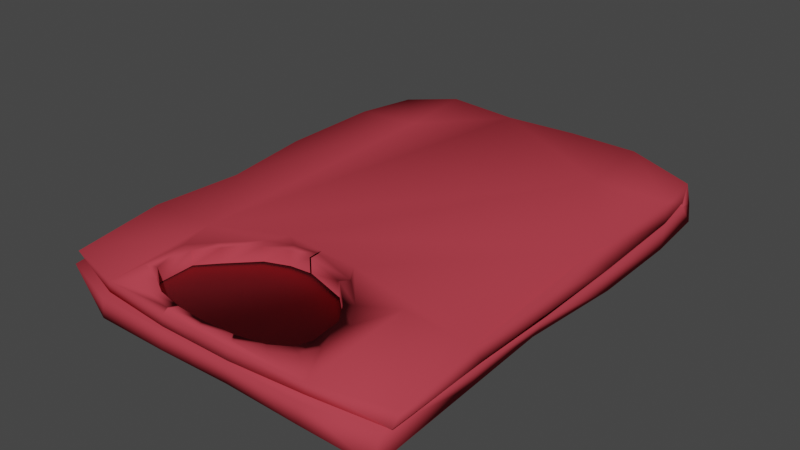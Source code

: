 # Source: t-shirt.blend  (saved by Blender 3.4.6; exported with 4.5.12 LTS)
import bpy
from mathutils import Matrix  # noqa: F401  (used for matrix-valued properties, if any)

bpy.ops.wm.read_factory_settings(use_empty=True)
scene = bpy.context.scene
scene.name = 'Scene'

# ---- collections
col_collection = bpy.data.collections.new('Collection'); scene.collection.children.link(col_collection)

# ---- materials (node trees are filled in below, after node groups)
mat_red_chamise = bpy.data.materials.new('red_chamise')
mat_red_chamise.use_transparent_shadow = False
mat_red_chamise.diffuse_color = (0.4692, 0.04963, 0.06756, 1.0)
mat_red_chamise.roughness = 1.0
mat_red_chamise_dark = bpy.data.materials.new('red_chamise-dark')
mat_red_chamise_dark.use_transparent_shadow = False
mat_red_chamise_dark.diffuse_color = (0.1789, 0.02171, 0.02877, 1.0)
mat_red_chamise_dark.roughness = 1.0

# ---- material node trees
mat_red_chamise.use_nodes = True; mat_red_chamise.node_tree.nodes.clear()
_N = mat_red_chamise.node_tree.nodes; _L = mat_red_chamise.node_tree.links
n0 = _N.new('ShaderNodeBsdfPrincipled'); n0.name = 'Principled BSDF'; n0.location = (0, 300)
n0.distribution = 'GGX'
n0.subsurface_method = 'RANDOM_WALK_SKIN'
n0.inputs[0].default_value = (0.4692, 0.04963, 0.06756, 1.0)
n0.inputs[2].default_value = 1.0
n0.inputs[3].default_value = 1.0
n0.inputs[13].default_value = 0.0
n0.inputs[27].default_value = (0.0, 0.0, 0.0, 1.0)
n0.inputs[28].default_value = 1.0
n1 = _N.new('ShaderNodeOutputMaterial'); n1.name = 'Material Output'; n1.location = (280, 300)
_L.new(n0.outputs[0], n1.inputs[0])
n1.is_active_output = True
mat_red_chamise_dark.use_nodes = True; mat_red_chamise_dark.node_tree.nodes.clear()
_N = mat_red_chamise_dark.node_tree.nodes; _L = mat_red_chamise_dark.node_tree.links
n0 = _N.new('ShaderNodeBsdfPrincipled'); n0.name = 'Principled BSDF'; n0.location = (0, 300)
n0.distribution = 'GGX'
n0.subsurface_method = 'RANDOM_WALK_SKIN'
n0.inputs[0].default_value = (0.1789, 0.02171, 0.02877, 1.0)
n0.inputs[2].default_value = 1.0
n0.inputs[3].default_value = 1.0
n0.inputs[13].default_value = 0.0
n0.inputs[27].default_value = (0.0, 0.0, 0.0, 1.0)
n0.inputs[28].default_value = 1.0
n1 = _N.new('ShaderNodeOutputMaterial'); n1.name = 'Material Output'; n1.location = (280, 300)
_L.new(n0.outputs[0], n1.inputs[0])
n1.is_active_output = True

# ---- world
world_world = bpy.data.worlds.new('World'); scene.world = world_world
world_world.use_nodes = True; world_world.node_tree.nodes.clear()
_N = world_world.node_tree.nodes; _L = world_world.node_tree.links
n0 = _N.new('ShaderNodeOutputWorld'); n0.name = 'World Output'; n0.location = (300, 300)
n1 = _N.new('ShaderNodeBackground'); n1.name = 'Background'; n1.location = (10, 300)
n1.inputs[0].default_value = (0.05088, 0.05088, 0.05088, 1.0)
_L.new(n1.outputs[0], n0.inputs[0])
n0.is_active_output = True
world_world.color = (0.05088, 0.05088, 0.05088)
world_world.use_sun_shadow = False
world_world.sun_shadow_jitter_overblur = 0.0

# ---- meshes
me_chemise_cube = bpy.data.meshes.new('chemise_Cube')
me_chemise_cube.from_pydata([(-0.293, -0.001472, 0.3379), (-0.2971, 0.05301, 0.3442), (0.3113, 0.05591, 0.343), (0.3069, -0.001743, 0.3863), (-0.3001, 0.03297, 0.3506), (-0.305, 0.03851, 0.3343), (0.3125, 0.0404, 0.3609), (0.3043, 0.03959, 0.3735), (-0.1875, 0.003755, 0.3897), (-0.0625, 0.003662, 0.39), (0.05855, 0.001354, 0.3848), (0.1875, 0.00376, 0.39), (-0.1875, 0.05473, 0.3725), (-0.06241, 0.05474, 0.3824), (0.0584, 0.05521, 0.3795), (0.1875, 0.05473, 0.3725), (-0.1875, 0.03517, 0.3866), (-0.0625, 0.0344, 0.3866), (0.0625, 0.0348, 0.3866), (0.1875, 0.03518, 0.3866), (-0.1875, 0.03842, 0.374), (-0.0625, 0.03844, 0.3847), (0.0625, 0.03882, 0.3848), (0.1875, 0.03842, 0.3741), (-0.3048, 0.005, 0.1965), (-0.3117, 0.00434, 0.03932), (-0.3125, 0.004064, -0.1234), (-0.3125, 0.005, -0.2859), (0.2984, 0.04811, -0.3709), (-0.2997, 0.0794, -0.2852), (-0.3125, 0.07048, -0.1204), (-0.2877, 0.07068, 0.04224), (-0.3001, 0.07039, 0.1953), (0.3035, 0.06258, 0.1917), (0.3105, 0.06998, 0.04252), (0.2903, 0.06669, -0.1096), (0.3077, 0.08309, -0.2883), (0.2985, 0.04228, -0.3729), (0.3102, 0.003234, -0.2848), (0.312, 0.003751, -0.1232), (0.293, -0.001307, 0.04232), (0.2994, 0.001793, 0.1921), (-0.3125, 0.04362, 0.1887), (-0.3125, 0.03888, 0.04102), (-0.3125, 0.03606, -0.1208), (-0.3125, 0.04476, -0.2865), (0.2997, 0.04049, -0.3713), (-0.3125, 0.04896, -0.2878), (-0.3125, 0.03956, -0.1215), (-0.3125, 0.04291, 0.04024), (-0.3125, 0.04724, 0.1877), (0.3125, 0.04273, 0.1882), (0.3125, 0.0395, 0.04059), (0.3125, 0.04184, -0.1217), (0.3125, 0.04953, -0.2877), (-0.3033, 0.04064, -0.3761), (0.3125, 0.04541, -0.2864), (0.3125, 0.03775, -0.1209), (0.3125, 0.03587, 0.04135), (0.3125, 0.03941, 0.1892), (-0.1875, 0.07039, 0.1896), (-0.1875, 0.08339, -0.2888), (-0.3026, 0.0423, -0.3781), (-0.06995, 0.07039, 0.138), (-0.3013, 0.04836, -0.3756), (0.0625, 0.07039, 0.1462), (0.2939, 0.07256, -0.3918), (0.1875, 0.07039, 0.1896), (0.1875, 0.08339, -0.2888), (0.2952, 0.03259, -0.4051), (0.3038, 0.008589, -0.3917), (-0.3104, 0.004872, -0.3961), (-0.3066, 0.03085, -0.4134), (-0.2833, 0.07573, -0.3924), (-0.185, 0.008452, -0.4051), (-0.1887, 0.04745, -0.445), (-0.1877, 0.09332, -0.4152), (-0.06439, 0.01444, -0.413), (-0.0625, 0.0356, -0.4461), (-0.06323, 0.08919, -0.4108), (0.06887, 0.005083, -0.4226), (0.0625, 0.0356, -0.4461), (0.0625, 0.09112, -0.4154), (0.1859, 0.009935, -0.4067), (0.1842, 0.04871, -0.4412), (0.1855, 0.09336, -0.4088), (-0.1878, 0.05011, -0.3915), (-0.1879, 0.04218, -0.3955), (-0.1879, 0.03822, -0.3911), (-0.0625, 0.05076, -0.3946), (-0.0625, 0.04837, -0.39), (0.0625, 0.0518, -0.3945), (0.0625, 0.04925, -0.3899), (0.1866, 0.05059, -0.3904), (0.1863, 0.04277, -0.3941), (0.1865, 0.03876, -0.3898), (-0.09016, 0.0694, 0.1708), (-0.06324, 0.0617, 0.3729), (0.08073, 0.06976, 0.1755), (0.05879, 0.06203, 0.3738), (0.08335, 0.06974, 0.1756), (0.1315, 0.06868, 0.2198), (-0.06026, 0.06167, 0.3735), (0.001554, 0.06159, 0.3773), (-0.04543, 0.06952, 0.1535), (-0.001472, 0.06999, 0.1501), (0.1581, 0.06736, 0.2585), (0.1631, 0.06585, 0.3176), (0.1508, 0.06392, 0.3435), (0.1158, 0.06262, 0.363), (0.06337, 0.06203, 0.3736), (-0.1127, 0.06247, 0.363), (-0.1477, 0.06393, 0.3435), (-0.1721, 0.06589, 0.3219), (-0.1725, 0.06742, 0.2519), (-0.1381, 0.06871, 0.2174), (-0.002064, 0.002509, 0.3874), (-0.002092, 0.05497, 0.3809), (-9.109e-05, 0.0346, 0.3866), (-9.084e-05, 0.03863, 0.3847), (-0.003822, 0.07039, 0.1421), (0.002146, 0.009768, -0.4178), (-9.109e-05, 0.0356, -0.4461), (-0.0004585, 0.09015, -0.4131), (-0.004582, 0.06996, 0.1503), (-0.07933, 0.06898, 0.1838), (-0.05564, 0.06221, 0.3616), (0.07102, 0.0693, 0.1878), (0.05172, 0.06249, 0.3624), (0.07332, 0.06928, 0.188), (0.1157, 0.06835, 0.2268), (-0.05303, 0.06218, 0.3621), (0.001361, 0.06211, 0.3654), (-0.03997, 0.06909, 0.1685), (-0.001302, 0.0695, 0.1655), (0.1391, 0.06718, 0.2609), (0.1435, 0.06586, 0.3129), (0.1327, 0.06416, 0.3357), (0.1019, 0.06301, 0.3528), (0.05575, 0.06249, 0.3621), (-0.09913, 0.06289, 0.3528), (-0.1299, 0.06417, 0.3357), (-0.1514, 0.06589, 0.3166), (-0.1518, 0.06724, 0.2551), (-0.1215, 0.06837, 0.2247), (-0.004038, 0.06948, 0.1657), (-0.07933, 0.04398, 0.1838), (-0.05564, 0.03721, 0.3616), (0.07102, 0.0443, 0.1878), (0.05172, 0.03749, 0.3624), (0.07332, 0.04428, 0.188), (0.1157, 0.04335, 0.2268), (-0.05303, 0.03718, 0.3621), (0.001361, 0.03711, 0.3654), (-0.03997, 0.04409, 0.1685), (-0.001302, 0.0445, 0.1655), (0.1391, 0.04218, 0.2609), (0.1435, 0.04086, 0.3129), (0.1327, 0.03916, 0.3357), (0.1019, 0.03801, 0.3528), (0.05575, 0.03749, 0.3621), (-0.09913, 0.03789, 0.3528), (-0.1299, 0.03917, 0.3357), (-0.1514, 0.04089, 0.3166), (-0.1518, 0.04224, 0.2551), (-0.1215, 0.04337, 0.2247), (-0.004038, 0.04448, 0.1657)], [], [(32, 50, 5, 1), (15, 23, 6, 2), (41, 59, 7, 3), (19, 11, 3, 7), (78, 122, 121, 77, 74, 75), (99, 103, 102, 97, 13, 117, 14), (90, 92, 91, 89), (1, 5, 20, 12), (12, 20, 21, 13), (117, 119, 22, 14), (14, 22, 23, 15), (4, 0, 8, 16), (16, 8, 9, 17), (118, 116, 10, 18), (18, 10, 11, 19), (72, 73, 76, 75), (73, 64, 47, 29), (0, 4, 42, 24), (24, 42, 43, 25), (25, 43, 44, 26), (26, 44, 45, 27), (71, 72, 75, 74), (70, 46, 56, 38), (29, 47, 48, 30), (30, 48, 49, 31), (31, 49, 50, 32), (2, 6, 51, 33), (33, 51, 52, 34), (34, 52, 53, 35), (35, 53, 54, 36), (73, 29, 61, 76), (38, 56, 57, 39), (39, 57, 58, 40), (40, 58, 59, 41), (69, 37, 46, 70), (66, 28, 37, 69), (67, 15, 2, 33, 34, 35, 36, 68, 85, 82, 123, 79, 76, 61, 29, 30, 31, 32, 1, 12, 60, 63, 120, 65), (80, 83, 70, 38, 39, 40, 41, 3, 11, 10, 116, 9, 8, 0, 24, 25, 26, 27, 71, 74, 77, 121), (36, 54, 28, 66), (72, 62, 64, 73), (52, 51, 6, 23, 22, 119, 21, 20, 5, 50, 49, 48, 47, 64, 86, 93, 28, 54, 53), (71, 55, 62, 72), (89, 91, 94, 93, 86, 87), (27, 45, 55, 71), (94, 37, 28, 93), (95, 46, 37, 94), (85, 68, 36, 66), (121, 122, 81, 80), (79, 123, 82, 85, 84, 81, 122, 78, 75, 76), (84, 69, 70, 83, 80, 81), (118, 18, 19, 7, 59, 58, 57, 56, 46, 95, 92, 90, 88, 55, 45, 44, 43, 42, 4, 16, 17), (55, 88, 87, 62), (62, 87, 86, 64), (88, 90, 89, 87), (92, 95, 94, 91), (84, 85, 66, 69), (120, 63, 104, 124), (65, 98, 100, 101, 106, 107, 108, 109, 110, 99, 14, 15, 67), (60, 12, 13, 97, 111, 112, 113, 114, 115, 96, 63), (13, 21, 119, 117), (17, 9, 116, 118), (63, 96, 104), (65, 120, 105, 98), (110, 109, 138, 139), (100, 98, 127, 129), (101, 100, 129, 130), (98, 105, 134, 127), (104, 96, 125, 133), (97, 102, 131, 126), (107, 106, 135, 136), (113, 112, 141, 142), (109, 108, 137, 138), (115, 114, 143, 144), (103, 99, 128, 132), (96, 115, 144, 125), (112, 111, 140, 141), (111, 97, 126, 140), (102, 103, 132, 131), (108, 107, 136, 137), (124, 104, 133, 145), (114, 113, 142, 143), (106, 101, 130, 135), (99, 110, 139, 128), (133, 125, 146, 154), (127, 134, 155, 148), (142, 141, 162, 163), (130, 129, 150, 151), (136, 135, 156, 157), (125, 144, 165, 146), (138, 137, 158, 159), (144, 143, 164, 165), (145, 133, 154, 166), (135, 130, 151, 156), (132, 128, 149, 153), (126, 131, 152, 147), (139, 138, 159, 160), (137, 136, 157, 158), (140, 126, 147, 161), (131, 132, 153, 152), (128, 139, 160, 149), (143, 142, 163, 164), (141, 140, 161, 162), (129, 127, 148, 150)])
me_chemise_cube.polygons.foreach_set('use_smooth', [True] * 103)
_uv = me_chemise_cube.uv_layers.new(name='UVMap')
_uv.uv.foreach_set('vector', [0.9802, 0.7671, 1.0, 0.758, 0.988, 0.9333, 0.9753, 0.9452, 0.2, 0.979, 0.2, 0.9809, 0.0, 0.9652, 0.001993, 0.9438, 0.02103, 0.7633, 2.154e-07, 0.7598, 0.01311, 0.9802, 0.008981, 0.9956, 0.2, 0.9959, 0.2, 1.0, 0.008981, 0.9956, 0.01311, 0.9802, 0.6, 0.0, 0.5001, 0.0, 0.4966, 0.03387, 0.603, 0.03958, 0.7959, 0.04909, 0.8019, 0.001287, 0.4059, 0.9806, 0.4975, 0.9847, 0.5964, 0.9803, 0.6012, 0.9795, 0.5999, 0.9909, 0.5033, 0.9891, 0.4066, 0.9874, 0.6, 0.0671, 0.4, 0.06721, 0.4, 0.06176, 0.6, 0.06163, 0.9753, 0.9452, 0.988, 0.9333, 0.8, 0.9809, 0.8, 0.979, 0.8, 0.979, 0.8, 0.9809, 0.6, 0.9937, 0.5999, 0.9909, 0.5033, 0.9891, 0.5001, 0.9937, 0.4, 0.9937, 0.4066, 0.9874, 0.4066, 0.9874, 0.4, 0.9937, 0.2, 0.9809, 0.2, 0.979, 0.9801, 0.9528, 0.9687, 0.9376, 0.8, 0.9996, 0.8, 0.9959, 0.8, 0.9959, 0.8, 0.9996, 0.6, 0.9999, 0.6, 0.9959, 0.5001, 0.9959, 0.5033, 0.9968, 0.4063, 0.9937, 0.4, 0.9959, 0.4, 0.9959, 0.4063, 0.9937, 0.2, 1.0, 0.2, 0.9959, 0.9906, 0.03915, 0.9533, 0.06421, 0.8004, 0.03694, 0.8019, 0.001287, 0.9533, 0.06421, 0.9821, 0.08434, 1.0, 0.1894, 0.9795, 0.1924, 0.9687, 0.9376, 0.9801, 0.9528, 1.0, 0.7593, 0.9876, 0.7685, 0.9876, 0.7685, 1.0, 0.7593, 1.0, 0.5826, 0.9987, 0.5806, 0.9987, 0.5806, 1.0, 0.5826, 1.0, 0.3891, 1.0, 0.386, 1.0, 0.386, 1.0, 0.3891, 1.0, 0.1909, 1.0, 0.1916, 0.9966, 0.05981, 0.9906, 0.03915, 0.8019, 0.001287, 0.7959, 0.04909, 0.01396, 0.06503, 0.02043, 0.08945, 0.0, 0.191, 0.003741, 0.193, 0.9795, 0.1924, 1.0, 0.1894, 1.0, 0.3882, 1.0, 0.3896, 1.0, 0.3896, 1.0, 0.3882, 1.0, 0.5817, 0.9603, 0.5841, 0.9603, 0.5841, 1.0, 0.5817, 1.0, 0.758, 0.9802, 0.7671, 0.001993, 0.9438, 0.0, 0.9652, 0.0, 0.7586, 0.01443, 0.7627, 0.01443, 0.7627, 0.0, 0.7586, 0.0, 0.5821, 0.003191, 0.5844, 0.003191, 0.5844, 0.0, 0.5821, 0.0, 0.388, 0.03559, 0.4024, 0.03559, 0.4024, 0.0, 0.388, 0.0, 0.1894, 0.007746, 0.1887, 0.9533, 0.06421, 0.9795, 0.1924, 0.8, 0.1882, 0.8004, 0.03694, 0.003741, 0.193, 0.0, 0.191, 2.154e-07, 0.389, 0.0008636, 0.3862, 0.0008636, 0.3862, 2.154e-07, 0.389, 2.154e-07, 0.583, 0.03127, 0.5842, 0.03127, 0.5842, 2.154e-07, 0.583, 2.154e-07, 0.7598, 0.02103, 0.7633, 0.02764, 0.04901, 0.02239, 0.08753, 0.02043, 0.08945, 0.01396, 0.06503, 0.02973, 0.06501, 0.02259, 0.09001, 0.02239, 0.08753, 0.02764, 0.04901, 0.2, 0.7603, 0.2, 0.979, 0.001993, 0.9438, 0.01443, 0.7627, 0.003191, 0.5844, 0.03559, 0.4024, 0.007746, 0.1887, 0.2, 0.1882, 0.2031, 0.04466, 0.4, 0.03668, 0.5007, 0.03945, 0.6012, 0.0422, 0.8004, 0.03694, 0.8, 0.1882, 0.9795, 0.1924, 1.0, 0.3896, 0.9603, 0.5841, 0.9802, 0.7671, 0.9753, 0.9452, 0.8, 0.979, 0.8, 0.7603, 0.6119, 0.6985, 0.5061, 0.7035, 0.4, 0.7084, 0.3898, 0.02814, 0.2025, 0.0471, 0.01396, 0.06503, 0.003741, 0.193, 0.0008636, 0.3862, 0.03127, 0.5842, 0.02103, 0.7633, 0.008981, 0.9956, 0.2, 1.0, 0.4063, 0.9937, 0.5033, 0.9968, 0.6, 0.9999, 0.8, 0.9996, 0.9687, 0.9376, 0.9876, 0.7685, 0.9987, 0.5806, 1.0, 0.386, 1.0, 0.1916, 0.9966, 0.05981, 0.7959, 0.04909, 0.603, 0.03958, 0.4966, 0.03387, 0.007746, 0.1887, 0.0, 0.1894, 0.02259, 0.09001, 0.02973, 0.06501, 0.9906, 0.03915, 0.9841, 0.08133, 0.9821, 0.08434, 0.9533, 0.06421, 0.0, 0.5821, 0.0, 0.7586, 0.0, 0.9652, 0.2, 0.9809, 0.4, 0.9937, 0.5001, 0.9937, 0.6, 0.9937, 0.8, 0.9809, 0.988, 0.9333, 1.0, 0.758, 1.0, 0.5817, 1.0, 0.3882, 1.0, 0.1894, 0.9821, 0.08434, 0.8005, 0.06535, 0.2014, 0.06659, 0.02259, 0.09001, 0.0, 0.1894, 0.0, 0.388, 0.9966, 0.05981, 0.9852, 0.08373, 0.9841, 0.08133, 0.9906, 0.03915, 0.6, 0.06163, 0.4, 0.06176, 0.2019, 0.06226, 0.2014, 0.06659, 0.8005, 0.06535, 0.8007, 0.06056, 1.0, 0.1916, 1.0, 0.1909, 0.9852, 0.08373, 0.9966, 0.05981, 0.2019, 0.06226, 0.02239, 0.08753, 0.02259, 0.09001, 0.2014, 0.06659, 0.2016, 0.0673, 0.02043, 0.08945, 0.02239, 0.08753, 0.2019, 0.06226, 0.2031, 0.04466, 0.2, 0.1882, 0.007746, 0.1887, 0.02973, 0.06501, 0.4966, 0.03387, 0.5001, 0.0, 0.4, 0.0, 0.3898, 0.02814, 0.6012, 0.0422, 0.5007, 0.03945, 0.4, 0.03668, 0.2031, 0.04466, 0.2052, 0.005866, 0.4, 0.0, 0.5001, 0.0, 0.6, 0.0, 0.8019, 0.001287, 0.8004, 0.03694, 0.2052, 0.005866, 0.02764, 0.04901, 0.01396, 0.06503, 0.2025, 0.0471, 0.3898, 0.02814, 0.4, 0.0, 0.5001, 0.9959, 0.4, 0.9959, 0.2, 0.9959, 0.01311, 0.9802, 2.154e-07, 0.7598, 2.154e-07, 0.583, 2.154e-07, 0.389, 0.0, 0.191, 0.02043, 0.08945, 0.2016, 0.0673, 0.4, 0.06721, 0.6, 0.0671, 0.8006, 0.06585, 0.9852, 0.08373, 1.0, 0.1909, 1.0, 0.3891, 1.0, 0.5826, 1.0, 0.7593, 0.9801, 0.9528, 0.8, 0.9959, 0.6, 0.9959, 0.9852, 0.08373, 0.8006, 0.06585, 0.8007, 0.06056, 0.9841, 0.08133, 0.9841, 0.08133, 0.8007, 0.06056, 0.8005, 0.06535, 0.9821, 0.08434, 0.8006, 0.06585, 0.6, 0.0671, 0.6, 0.06163, 0.8007, 0.06056, 0.4, 0.06721, 0.2016, 0.0673, 0.2019, 0.06226, 0.4, 0.06176, 0.2052, 0.005866, 0.2031, 0.04466, 0.02973, 0.06501, 0.02764, 0.04901, 0.5061, 0.7035, 0.6119, 0.6985, 0.5727, 0.7171, 0.5073, 0.7133, 0.4, 0.7084, 0.3708, 0.7434, 0.3666, 0.7436, 0.2896, 0.7964, 0.2471, 0.8427, 0.2391, 0.9134, 0.2587, 0.9444, 0.3148, 0.9676, 0.3986, 0.9803, 0.4059, 0.9806, 0.4066, 0.9874, 0.2, 0.979, 0.2, 0.7603, 0.8, 0.7603, 0.8, 0.979, 0.5999, 0.9909, 0.6012, 0.9795, 0.6803, 0.9676, 0.7363, 0.9444, 0.7753, 0.9185, 0.776, 0.8348, 0.7209, 0.7935, 0.6443, 0.7378, 0.6119, 0.6985, 0.5999, 0.9909, 0.6, 0.9937, 0.5001, 0.9937, 0.5033, 0.9891, 0.6, 0.9959, 0.6, 0.9999, 0.5033, 0.9968, 0.5001, 0.9959, 0.6119, 0.6985, 0.6443, 0.7378, 0.5727, 0.7171, 0.4, 0.7084, 0.5061, 0.7035, 0.5024, 0.7131, 0.3708, 0.7434, 0.3986, 0.9803, 0.3148, 0.9676, 0.337, 0.9555, 0.4108, 0.9666, 0.3666, 0.7436, 0.3708, 0.7434, 0.3864, 0.7582, 0.3827, 0.7584, 0.2896, 0.7964, 0.3666, 0.7436, 0.3827, 0.7584, 0.3149, 0.8048, 0.3708, 0.7434, 0.5024, 0.7131, 0.5021, 0.7315, 0.3864, 0.7582, 0.5727, 0.7171, 0.6443, 0.7378, 0.6269, 0.7533, 0.564, 0.7351, 0.6012, 0.9795, 0.5964, 0.9803, 0.5848, 0.9666, 0.589, 0.966, 0.2391, 0.9134, 0.2471, 0.8427, 0.2775, 0.8456, 0.2704, 0.9078, 0.7753, 0.9185, 0.7363, 0.9444, 0.7079, 0.935, 0.7423, 0.9122, 0.3148, 0.9676, 0.2587, 0.9444, 0.2877, 0.935, 0.337, 0.9555, 0.7209, 0.7935, 0.776, 0.8348, 0.7428, 0.8386, 0.6944, 0.8023, 0.4975, 0.9847, 0.4059, 0.9806, 0.4172, 0.9669, 0.4978, 0.9705, 0.6443, 0.7378, 0.7209, 0.7935, 0.6944, 0.8023, 0.6269, 0.7533, 0.7363, 0.9444, 0.6803, 0.9676, 0.6586, 0.9555, 0.7079, 0.935, 0.6803, 0.9676, 0.6012, 0.9795, 0.589, 0.966, 0.6586, 0.9555, 0.5964, 0.9803, 0.4975, 0.9847, 0.4978, 0.9705, 0.5848, 0.9666, 0.2587, 0.9444, 0.2391, 0.9134, 0.2704, 0.9078, 0.2877, 0.935, 0.5073, 0.7133, 0.5727, 0.7171, 0.564, 0.7351, 0.5065, 0.7317, 0.776, 0.8348, 0.7753, 0.9185, 0.7423, 0.9122, 0.7428, 0.8386, 0.2471, 0.8427, 0.2896, 0.7964, 0.3149, 0.8048, 0.2775, 0.8456, 0.4059, 0.9806, 0.3986, 0.9803, 0.4108, 0.9666, 0.4172, 0.9669, 0.564, 0.7351, 0.6269, 0.7533, 0.6269, 0.7533, 0.564, 0.7351, 0.3864, 0.7582, 0.5021, 0.7315, 0.5021, 0.7315, 0.3864, 0.7582, 0.7423, 0.9122, 0.7079, 0.935, 0.7079, 0.935, 0.7423, 0.9122, 0.3149, 0.8048, 0.3827, 0.7584, 0.3827, 0.7584, 0.3149, 0.8048, 0.2704, 0.9078, 0.2775, 0.8456, 0.2775, 0.8456, 0.2704, 0.9078, 0.6269, 0.7533, 0.6944, 0.8023, 0.6944, 0.8023, 0.6269, 0.7533, 0.337, 0.9555, 0.2877, 0.935, 0.2877, 0.935, 0.337, 0.9555, 0.6944, 0.8023, 0.7428, 0.8386, 0.7428, 0.8386, 0.6944, 0.8023, 0.5065, 0.7317, 0.564, 0.7351, 0.564, 0.7351, 0.5065, 0.7317, 0.2775, 0.8456, 0.3149, 0.8048, 0.3149, 0.8048, 0.2775, 0.8456, 0.4978, 0.9705, 0.4172, 0.9669, 0.4172, 0.9669, 0.4978, 0.9705, 0.589, 0.966, 0.5848, 0.9666, 0.5848, 0.9666, 0.589, 0.966, 0.4108, 0.9666, 0.337, 0.9555, 0.337, 0.9555, 0.4108, 0.9666, 0.2877, 0.935, 0.2704, 0.9078, 0.2704, 0.9078, 0.2877, 0.935, 0.6586, 0.9555, 0.589, 0.966, 0.589, 0.966, 0.6586, 0.9555, 0.5848, 0.9666, 0.4978, 0.9705, 0.4978, 0.9705, 0.5848, 0.9666, 0.4172, 0.9669, 0.4108, 0.9666, 0.4108, 0.9666, 0.4172, 0.9669, 0.7428, 0.8386, 0.7423, 0.9122, 0.7423, 0.9122, 0.7428, 0.8386, 0.7079, 0.935, 0.6586, 0.9555, 0.6586, 0.9555, 0.7079, 0.935, 0.3827, 0.7584, 0.3864, 0.7582, 0.3864, 0.7582, 0.3827, 0.7584])
me_chemise_cube.materials.append(mat_red_chamise)
me_chemise_cube.materials.append(mat_red_chamise_dark)
me_chemise_cube.update()
me_chemise_cube.normals_split_custom_set([tuple(v) for v in zip(*[iter([-0.5002, 0.8648, 0.04356, -0.8905, -0.4549, -0.0004299, -0.8091, -0.4544, 0.3726, -0.4794, 0.5694, 0.6678, 0.093, 0.7885, 0.6079, 0.09292, -0.5831, 0.8071, 0.5214, -0.3802, 0.7639, 0.61, 0.7341, 0.2984, 0.592, -0.806, -0.002625, 0.7975, 0.6032, -0.01102, 0.6326, 0.5895, 0.5024, 0.5411, -0.5908, 0.5984, 0.01378, 0.7274, 0.686, 0.00979, -0.6508, 0.7592, 0.5411, -0.5908, 0.5984, 0.6326, 0.5895, 0.5024, -0.02406, -0.1818, -0.983, -0.04625, -0.1442, -0.9885, -0.0626, -0.9293, -0.364, -0.02857, -0.9401, -0.3396, -0.01093, -0.9241, -0.3819, -0.1156, -0.06424, -0.9912, 0.6875, 0.711, 0.1478, 0.5005, 0.7594, 0.4157, 0.4716, 0.7027, 0.5327, -0.05235, 0.8727, -0.4855, -0.03907, 0.5393, 0.8412, 0.007706, 0.441, 0.8975, 0.03938, 0.5898, 0.8066, -0.02991, 0.9607, 0.2759, 0.02456, 0.9566, 0.2904, 0.00727, 0.2554, 0.9668, -0.01435, 0.2611, 0.9652, -0.4794, 0.5694, 0.6678, -0.8091, -0.4544, 0.3726, -0.1335, -0.713, 0.6884, -0.1602, 0.6336, 0.7569, -0.1602, 0.6336, 0.7569, -0.1335, -0.713, 0.6884, -0.02943, -0.6548, 0.7552, -0.03907, 0.5393, 0.8412, 0.007706, 0.441, 0.8975, 0.007601, -0.6335, 0.7737, 0.03717, -0.6201, 0.7836, 0.03938, 0.5898, 0.8066, 0.03938, 0.5898, 0.8066, 0.03717, -0.6201, 0.7836, 0.09292, -0.5831, 0.8071, 0.093, 0.7885, 0.6079, -0.6571, 0.5069, 0.5579, -0.5949, -0.7063, 0.3837, -0.132, -0.6795, 0.7217, -0.139, 0.6497, 0.7474, -0.139, 0.6497, 0.7474, -0.132, -0.6795, 0.7217, 0.003759, -0.6715, 0.741, 0.009669, 0.7229, 0.6909, 0.01529, 0.7025, 0.7115, 0.00838, -0.7024, 0.7117, 0.001686, -0.7249, 0.6888, -0.003461, 0.6964, 0.7177, -0.003461, 0.6964, 0.7177, 0.001686, -0.7249, 0.6888, 0.00979, -0.6508, 0.7592, 0.01378, 0.7274, 0.686, -0.7225, -0.01305, -0.6913, -0.5015, 0.7825, -0.3689, -0.093, 0.8774, -0.4707, -0.1156, -0.06424, -0.9912, -0.5015, 0.7825, -0.3689, -0.9465, -0.1642, 0.2779, -0.8225, -0.5602, -0.09798, -0.6014, 0.7987, -0.02174, -0.5949, -0.7063, 0.3837, -0.6571, 0.5069, 0.5579, -0.7539, 0.656, 0.03659, -0.6499, -0.7596, 0.02656, -0.6499, -0.7596, 0.02656, -0.7539, 0.656, 0.03659, -0.7269, 0.6867, -0.007116, -0.6889, -0.7248, 0.01116, -0.6889, -0.7248, 0.01116, -0.7269, 0.6867, -0.007116, -0.7159, 0.698, 0.01695, -0.7049, -0.7093, -0.0008568, -0.7049, -0.7093, -0.0008568, -0.7159, 0.698, 0.01695, -0.6873, 0.7261, -0.02041, -0.7255, -0.6876, -0.02849, -0.6606, -0.677, -0.3245, -0.7225, -0.01305, -0.6913, -0.1156, -0.06424, -0.9912, -0.01093, -0.9241, -0.3819, 0.6596, -0.6369, -0.3991, 0.769, 0.6391, 0.009251, 0.7065, 0.7066, -0.0397, 0.703, -0.7093, -0.05218, -0.6014, 0.7987, -0.02174, -0.8225, -0.5602, -0.09798, -0.7947, -0.607, -0.004121, -0.6207, 0.7834, 0.03237, -0.6207, 0.7834, 0.03237, -0.7947, -0.607, -0.004121, -0.8616, -0.5061, 0.03787, -0.467, 0.8842, 0.005426, -0.467, 0.8842, 0.005426, -0.8616, -0.5061, 0.03787, -0.8905, -0.4549, -0.0004299, -0.5002, 0.8648, 0.04356, 0.61, 0.7341, 0.2984, 0.5214, -0.3802, 0.7639, 0.7875, -0.6163, 0.007861, 0.616, 0.7871, 0.03205, 0.616, 0.7871, 0.03205, 0.7875, -0.6163, 0.007861, 0.8035, -0.5952, -0.00466, 0.6075, 0.7943, -0.00503, 0.6075, 0.7943, -0.00503, 0.8035, -0.5952, -0.00466, 0.8382, -0.5453, -0.00803, 0.5252, 0.8508, 0.01681, 0.5252, 0.8508, 0.01681, 0.8382, -0.5453, -0.00803, 0.8124, -0.5807, -0.05261, 0.6318, 0.7751, -0.001846, -0.5015, 0.7825, -0.3689, -0.6014, 0.7987, -0.02174, -0.02813, 0.9981, 0.0541, -0.093, 0.8774, -0.4707, 0.703, -0.7093, -0.05218, 0.7065, 0.7066, -0.0397, 0.7601, 0.6486, 0.03954, 0.6596, -0.7516, 0.008588, 0.6596, -0.7516, 0.008588, 0.7601, 0.6486, 0.03954, 0.8218, 0.5697, 0.004787, 0.5344, -0.8452, 0.01026, 0.5344, -0.8452, 0.01026, 0.8218, 0.5697, 0.004787, 0.7975, 0.6032, -0.01102, 0.592, -0.806, -0.002625, 0.6583, -0.03556, -0.7519, 0.7804, 0.342, 0.5235, 0.769, 0.6391, 0.009251, 0.6596, -0.6369, -0.3991, 0.6223, 0.6628, -0.4165, 0.8708, -0.459, 0.1761, 0.7804, 0.342, 0.5235, 0.6583, -0.03556, -0.7519, 0.03804, 0.9974, 0.06163, 0.093, 0.7885, 0.6079, 0.61, 0.7341, 0.2984, 0.616, 0.7871, 0.03205, 0.6075, 0.7943, -0.00503, 0.5252, 0.8508, 0.01681, 0.6318, 0.7751, -0.001846, 0.01854, 0.9982, 0.05655, 0.1031, 0.8751, -0.4728, -0.008964, 0.8834, -0.4685, -0.008724, 0.8867, -0.4622, 0.0136, 0.8947, -0.4465, -0.093, 0.8774, -0.4707, -0.02813, 0.9981, 0.0541, -0.6014, 0.7987, -0.02174, -0.6207, 0.7834, 0.03237, -0.467, 0.8842, 0.005426, -0.5002, 0.8648, 0.04356, -0.4794, 0.5694, 0.6678, -0.1602, 0.6336, 0.7569, -0.02812, 0.9972, 0.06889, -0.004581, 0.9995, 0.02995, -0.0016, 0.9997, 0.02426, 0.005861, 0.9997, 0.02578, 0.01214, -0.8998, -0.4362, 0.0732, -0.8883, -0.4533, 0.6596, -0.6369, -0.3991, 0.703, -0.7093, -0.05218, 0.6596, -0.7516, 0.008588, 0.5344, -0.8452, 0.01026, 0.592, -0.806, -0.002625, 0.5411, -0.5908, 0.5984, 0.00979, -0.6508, 0.7592, 0.001686, -0.7249, 0.6888, 0.00838, -0.7024, 0.7117, 0.003759, -0.6715, 0.741, -0.132, -0.6795, 0.7217, -0.5949, -0.7063, 0.3837, -0.6499, -0.7596, 0.02656, -0.6889, -0.7248, 0.01116, -0.7049, -0.7093, -0.0008568, -0.7255, -0.6876, -0.02849, -0.6606, -0.677, -0.3245, -0.01093, -0.9241, -0.3819, -0.02857, -0.9401, -0.3396, -0.0626, -0.9293, -0.364, 0.6318, 0.7751, -0.001846, 0.8124, -0.5807, -0.05261, 0.8708, -0.459, 0.1761, 0.6223, 0.6628, -0.4165, -0.7225, -0.01305, -0.6913, -0.7385, 0.4597, 0.4933, -0.9465, -0.1642, 0.2779, -0.5015, 0.7825, -0.3689, 0.8035, -0.5952, -0.00466, 0.7875, -0.6163, 0.007861, 0.5214, -0.3802, 0.7639, 0.09292, -0.5831, 0.8071, 0.03717, -0.6201, 0.7836, 0.007601, -0.6335, 0.7737, -0.02943, -0.6548, 0.7552, -0.1335, -0.713, 0.6884, -0.8091, -0.4544, 0.3726, -0.8905, -0.4549, -0.0004299, -0.8616, -0.5061, 0.03787, -0.7947, -0.607, -0.004121, -0.8225, -0.5602, -0.09798, -0.9465, -0.1642, 0.2779, 0.06115, -0.8406, 0.5382, -0.07894, -0.8279, 0.5553, 0.8708, -0.459, 0.1761, 0.8124, -0.5807, -0.05261, 0.8382, -0.5453, -0.00803, -0.6606, -0.677, -0.3245, -0.7432, 0.6561, 0.131, -0.7385, 0.4597, 0.4933, -0.7225, -0.01305, -0.6913, -0.01435, 0.2611, 0.9652, 0.00727, 0.2554, 0.9668, -0.07836, 0.2217, 0.972, -0.07894, -0.8279, 0.5553, 0.06115, -0.8406, 0.5382, 0.05998, 0.2279, 0.9718, -0.7255, -0.6876, -0.02849, -0.6873, 0.7261, -0.02041, -0.7432, 0.6561, 0.131, -0.6606, -0.677, -0.3245, -0.07836, 0.2217, 0.972, 0.7804, 0.342, 0.5235, 0.8708, -0.459, 0.1761, -0.07894, -0.8279, 0.5553, -0.01235, 0.936, 0.3517, 0.769, 0.6391, 0.009251, 0.7804, 0.342, 0.5235, -0.07836, 0.2217, 0.972, 0.1031, 0.8751, -0.4728, 0.01854, 0.9982, 0.05655, 0.6318, 0.7751, -0.001846, 0.6223, 0.6628, -0.4165, -0.0626, -0.9293, -0.364, -0.04625, -0.1442, -0.9885, 0.01126, -0.108, -0.9941, 0.01214, -0.8998, -0.4362, 0.0136, 0.8947, -0.4465, -0.008724, 0.8867, -0.4622, -0.008964, 0.8834, -0.4685, 0.1031, 0.8751, -0.4728, 0.1559, -0.02282, -0.9875, 0.01126, -0.108, -0.9941, -0.04625, -0.1442, -0.9885, -0.02406, -0.1818, -0.983, -0.1156, -0.06424, -0.9912, -0.093, 0.8774, -0.4707, 0.1559, -0.02282, -0.9875, 0.6583, -0.03556, -0.7519, 0.6596, -0.6369, -0.3991, 0.0732, -0.8883, -0.4533, 0.01214, -0.8998, -0.4362, 0.01126, -0.108, -0.9941, 0.01529, 0.7025, 0.7115, -0.003461, 0.6964, 0.7177, 0.01378, 0.7274, 0.686, 0.6326, 0.5895, 0.5024, 0.7975, 0.6032, -0.01102, 0.8218, 0.5697, 0.004787, 0.7601, 0.6486, 0.03954, 0.7065, 0.7066, -0.0397, 0.769, 0.6391, 0.009251, -0.01235, 0.936, 0.3517, 0.02456, 0.9566, 0.2904, -0.02991, 0.9607, 0.2759, 0.001402, 0.947, 0.3211, -0.7432, 0.6561, 0.131, -0.6873, 0.7261, -0.02041, -0.7159, 0.698, 0.01695, -0.7269, 0.6867, -0.007116, -0.7539, 0.656, 0.03659, -0.6571, 0.5069, 0.5579, -0.139, 0.6497, 0.7474, 0.009669, 0.7229, 0.6909, -0.7432, 0.6561, 0.131, 0.001402, 0.947, 0.3211, 0.05998, 0.2279, 0.9718, -0.7385, 0.4597, 0.4933, -0.7385, 0.4597, 0.4933, 0.05998, 0.2279, 0.9718, 0.06115, -0.8406, 0.5382, -0.9465, -0.1642, 0.2779, 0.001402, 0.947, 0.3211, -0.02991, 0.9607, 0.2759, -0.01435, 0.2611, 0.9652, 0.05998, 0.2279, 0.9718, 0.02456, 0.9566, 0.2904, -0.01235, 0.936, 0.3517, -0.07836, 0.2217, 0.972, 0.00727, 0.2554, 0.9668, 0.1559, -0.02282, -0.9875, 0.1031, 0.8751, -0.4728, 0.6223, 0.6628, -0.4165, 0.6583, -0.03556, -0.7519, -0.0016, 0.9997, 0.02426, -0.004581, 0.9995, 0.02995, -0.5284, 0.8457, 0.07511, -0.1235, 0.8777, -0.4631, 0.005861, 0.9997, 0.02578, -0.5912, 0.8053, 0.04372, -0.4614, 0.8278, -0.3193, -0.3545, 0.8476, -0.395, -0.1028, 0.8365, -0.5382, 0.2319, 0.7973, -0.5572, 0.625, 0.695, -0.3555, 0.7711, 0.6229, -0.132, 0.7935, 0.6085, -0.01321, 0.6875, 0.711, 0.1478, 0.03938, 0.5898, 0.8066, 0.093, 0.7885, 0.6079, 0.03804, 0.9974, 0.06163, -0.02812, 0.9972, 0.06889, -0.1602, 0.6336, 0.7569, -0.03907, 0.5393, 0.8412, -0.05235, 0.8727, -0.4855, 0.6356, 0.6176, 0.4632, 0.5121, 0.6397, 0.5733, -0.1236, 0.6499, 0.7499, -0.5275, 0.732, 0.4312, -0.4817, 0.7577, 0.4404, -0.3377, 0.8066, 0.4852, -0.004581, 0.9995, 0.02995, -0.03907, 0.5393, 0.8412, -0.02943, -0.6548, 0.7552, 0.007601, -0.6335, 0.7737, 0.007706, 0.441, 0.8975, 0.009669, 0.7229, 0.6909, 0.003759, -0.6715, 0.741, 0.00838, -0.7024, 0.7117, 0.01529, 0.7025, 0.7115, -0.004581, 0.9995, 0.02995, -0.3377, 0.8066, 0.4852, -0.5284, 0.8457, 0.07511, 0.005861, 0.9997, 0.02578, -0.0016, 0.9997, 0.02426, 0.2668, 0.9037, -0.3348, -0.5912, 0.8053, 0.04372, 0.7935, 0.6085, -0.01321, 0.7711, 0.6229, -0.132, 0.7055, 0.4334, -0.5607, -0.6227, -0.1324, -0.7712, -0.4614, 0.8278, -0.3193, -0.5912, 0.8053, 0.04372, -0.8115, 0.3978, 0.4281, -0.5547, 0.1166, 0.8238, -0.3545, 0.8476, -0.395, -0.4614, 0.8278, -0.3193, -0.5547, 0.1166, 0.8238, -0.8724, 0.06153, 0.4849, -0.5912, 0.8053, 0.04372, 0.2668, 0.9037, -0.3348, 0.2545, 0.9352, 0.2463, -0.8115, 0.3978, 0.4281, -0.5284, 0.8457, 0.07511, -0.3377, 0.8066, 0.4852, -0.2809, 0.6828, 0.6745, 0.316, 0.1433, 0.9379, -0.05235, 0.8727, -0.4855, 0.4716, 0.7027, 0.5327, 0.6052, 0.6832, -0.4087, 0.5684, 0.02126, -0.8225, 0.2319, 0.7973, -0.5572, -0.1028, 0.8365, -0.5382, -0.6259, 0.5942, -0.5052, -0.9888, 0.03955, -0.1437, -0.1236, 0.6499, 0.7499, 0.5121, 0.6397, 0.5733, 0.8697, 0.4288, 0.2446, 0.9867, 0.09174, -0.1342, 0.7711, 0.6229, -0.132, 0.625, 0.695, -0.3555, 0.349, 0.5647, -0.7479, 0.7055, 0.4334, -0.5607, -0.4817, 0.7577, 0.4404, -0.5275, 0.732, 0.4312, -0.0873, 0.7413, 0.6655, 0.8736, 0.05394, 0.4836, 0.5005, 0.7594, 0.4157, 0.6875, 0.711, 0.1478, 0.6921, 0.5066, -0.5142, -0.008295, 0.2308, -0.973, -0.3377, 0.8066, 0.4852, -0.4817, 0.7577, 0.4404, 0.8736, 0.05394, 0.4836, -0.2809, 0.6828, 0.6745, 0.5121, 0.6397, 0.5733, 0.6356, 0.6176, 0.4632, 0.8915, 0.4456, 0.08117, 0.8697, 0.4288, 0.2446, 0.6356, 0.6176, 0.4632, -0.05235, 0.8727, -0.4855, 0.5684, 0.02126, -0.8225, 0.8915, 0.4456, 0.08117, 0.4716, 0.7027, 0.5327, 0.5005, 0.7594, 0.4157, -0.008295, 0.2308, -0.973, 0.6052, 0.6832, -0.4087, 0.625, 0.695, -0.3555, 0.2319, 0.7973, -0.5572, -0.9888, 0.03955, -0.1437, 0.349, 0.5647, -0.7479, -0.1235, 0.8777, -0.4631, -0.5284, 0.8457, 0.07511, 0.316, 0.1433, 0.9379, -0.1718, 0.9811, 0.08947, -0.5275, 0.732, 0.4312, -0.1236, 0.6499, 0.7499, 0.9867, 0.09174, -0.1342, -0.0873, 0.7413, 0.6655, -0.1028, 0.8365, -0.5382, -0.3545, 0.8476, -0.395, -0.8724, 0.06153, 0.4849, -0.6259, 0.5942, -0.5052, 0.6875, 0.711, 0.1478, 0.7935, 0.6085, -0.01321, -0.6227, -0.1324, -0.7712, 0.6921, 0.5066, -0.5142, 0.316, 0.1433, 0.9379, -0.2809, 0.6828, 0.6745, 0.4893, 0.481, 0.7275, 0.1899, 0.5031, 0.8431, -0.8115, 0.3978, 0.4281, 0.2545, 0.9352, 0.2463, -0.08224, 0.414, 0.9065, -0.1474, 0.6311, 0.7616, 0.9867, 0.09174, -0.1342, 0.8697, 0.4288, 0.2446, 0.4295, 0.7005, -0.57, 0.733, 0.5753, -0.3628, -0.8724, 0.06153, 0.4849, -0.5547, 0.1166, 0.8238, -0.3406, 0.5472, 0.7646, -0.6292, 0.5705, 0.5279, -0.9888, 0.03955, -0.1437, -0.6259, 0.5942, -0.5052, -0.792, 0.5533, 0.2581, -0.7961, 0.5843, -0.1573, -0.2809, 0.6828, 0.6745, 0.8736, 0.05394, 0.4836, 0.5808, 0.5823, 0.5689, 0.4893, 0.481, 0.7275, 0.7055, 0.4334, -0.5607, 0.349, 0.5647, -0.7479, -0.5497, 0.6518, -0.5225, -0.2354, 0.7301, -0.6415, 0.8736, 0.05394, 0.4836, -0.0873, 0.7413, 0.6655, 0.7986, 0.5261, 0.2924, 0.5808, 0.5823, 0.5689, -0.1718, 0.9811, 0.08947, 0.316, 0.1433, 0.9379, 0.1899, 0.5031, 0.8431, -0.01415, 0.5128, 0.8584, -0.6259, 0.5942, -0.5052, -0.8724, 0.06153, 0.4849, -0.6292, 0.5705, 0.5279, -0.792, 0.5533, 0.2581, -0.008295, 0.2308, -0.973, 0.6921, 0.5066, -0.5142, -0.0522, 0.6082, -0.7921, -0.003229, 0.4487, -0.8937, 0.5684, 0.02126, -0.8225, 0.6052, 0.6832, -0.4087, 0.08603, 0.4464, -0.8907, 0.1576, 0.6358, -0.7556, -0.6227, -0.1324, -0.7712, 0.7055, 0.4334, -0.5607, -0.2354, 0.7301, -0.6415, -0.08088, 0.7521, -0.654, 0.349, 0.5647, -0.7479, -0.9888, 0.03955, -0.1437, -0.7961, 0.5843, -0.1573, -0.5497, 0.6518, -0.5225, 0.8915, 0.4456, 0.08117, 0.5684, 0.02126, -0.8225, 0.1576, 0.6358, -0.7556, 0.2402, 0.7242, -0.6464, 0.6052, 0.6832, -0.4087, -0.008295, 0.2308, -0.973, -0.003229, 0.4487, -0.8937, 0.08603, 0.4464, -0.8907, 0.6921, 0.5066, -0.5142, -0.6227, -0.1324, -0.7712, -0.08088, 0.7521, -0.654, -0.0522, 0.6082, -0.7921, -0.0873, 0.7413, 0.6655, 0.9867, 0.09174, -0.1342, 0.733, 0.5753, -0.3628, 0.7986, 0.5261, 0.2924, 0.8697, 0.4288, 0.2446, 0.8915, 0.4456, 0.08117, 0.2402, 0.7242, -0.6464, 0.4295, 0.7005, -0.57, -0.5547, 0.1166, 0.8238, -0.8115, 0.3978, 0.4281, -0.1474, 0.6311, 0.7616, -0.3406, 0.5472, 0.7646])] * 3)])

# ---- objects
ob_chemise_cube = bpy.data.objects.new('chemise_Cube', me_chemise_cube)

# ---- transforms, parenting, visibility, modifiers, constraints
ob_chemise_cube.location = (0.0, 0.0, 0.0)
ob_chemise_cube.rotation_euler = (1.571, -0.0, 0.0)

# ---- collection membership
col_collection.objects.link(ob_chemise_cube)

# ---- scene / render settings (as saved in the file)
scene.frame_start = 1; scene.frame_end = 250; scene.frame_set(1)
scene.render.engine = 'BLENDER_EEVEE_NEXT'
scene.cycles.sampling_pattern = 'TABULATED_SOBOL'
scene.cycles.use_light_tree = False
scene.view_settings.view_transform = 'Filmic'
bpy.context.view_layer.update()

# ---- added for rendering (the .blend has no active camera and no usable light): camera, sun
cam_auto = bpy.data.cameras.new('AutoCamera')
cam_auto.lens = 50.0
cam_auto.sensor_width = 36.0
cam_auto.clip_end = 1000.0
ob_auto_camera = bpy.data.objects.new('AutoCamera', cam_auto)
scene.collection.objects.link(ob_auto_camera)
ob_auto_camera.location = (0.969858, -1.13579, 0.821696)
ob_auto_camera.rotation_euler = (1.09748, -7.21219e-08, 0.694738)
scene.camera = ob_auto_camera
light_auto_sun = bpy.data.lights.new('AutoSun', 'SUN')
light_auto_sun.energy = 3.0
light_auto_sun.angle = 0.0523599
ob_auto_sun = bpy.data.objects.new('AutoSun', light_auto_sun)
scene.collection.objects.link(ob_auto_sun)
ob_auto_sun.rotation_euler = (0.872665, 0.174533, 0.523599)
bpy.context.view_layer.update()
